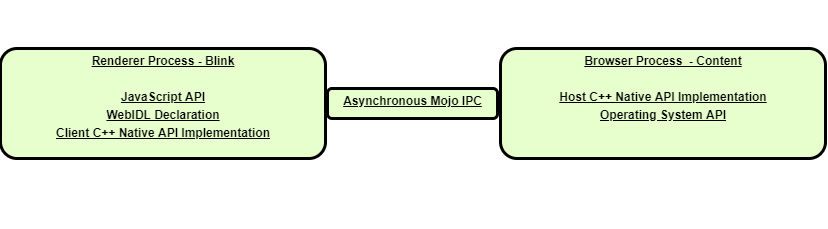

The diagram above was exported from draw.io. Its source (the exported page's mxGraphModel, read from the mxfile embedded in the PNG):
<mxGraphModel dx="1864" dy="498" grid="1" gridSize="10" guides="1" tooltips="1" connect="1" arrows="1" fold="1" page="1" pageScale="1" pageWidth="826" pageHeight="1169" background="#ffffff" math="0" shadow="0">
  <root>
    <mxCell id="0" />
    <mxCell id="1" parent="0" />
    <mxCell id="2" value="&lt;p style=&quot;margin: 0px ; margin-top: 4px ; text-align: center ; text-decoration: underline&quot;&gt;&lt;strong&gt;Asynchronous Mojo IPC&lt;/strong&gt;&lt;/p&gt;&lt;p style=&quot;margin: 0px ; margin-left: 8px&quot;&gt;&lt;br&gt;&lt;/p&gt;" style="verticalAlign=middle;align=center;overflow=fill;fontSize=12;fontFamily=Helvetica;html=1;rounded=1;fontStyle=1;strokeWidth=3;fillColor=#E6FFCC" parent="1" vertex="1">
      <mxGeometry x="327" y="210" width="170" height="30" as="geometry" />
    </mxCell>
    <mxCell id="6" value="&lt;p style=&quot;margin: 0px ; margin-top: 4px ; text-align: center ; text-decoration: underline&quot;&gt;Renderer Process - Blink&lt;/p&gt;&lt;p style=&quot;margin: 0px ; margin-top: 4px ; text-align: center ; text-decoration: underline&quot;&gt;&lt;br&gt;&lt;/p&gt;&lt;p style=&quot;margin: 0px ; margin-top: 4px ; text-align: center ; text-decoration: underline&quot;&gt;JavaScript API&lt;/p&gt;&lt;p style=&quot;margin: 0px ; margin-top: 4px ; text-align: center ; text-decoration: underline&quot;&gt;WebIDL Declaration&lt;/p&gt;&lt;p style=&quot;margin: 0px ; margin-top: 4px ; text-align: center ; text-decoration: underline&quot;&gt;Client C++ Native API Implementation&lt;/p&gt;" style="verticalAlign=middle;align=center;overflow=fill;fontSize=12;fontFamily=Helvetica;html=1;rounded=1;fontStyle=1;strokeWidth=3;fillColor=#E6FFCC" parent="1" vertex="1">
      <mxGeometry y="170" width="325" height="110" as="geometry" />
    </mxCell>
    <mxCell id="pFUcZZ_ep-sAkVMyyG-E-99" value="&lt;p style=&quot;margin: 0px ; margin-top: 4px ; text-align: center ; text-decoration: underline&quot;&gt;Browser Process&amp;nbsp; - Content&lt;/p&gt;&lt;p style=&quot;margin: 0px ; margin-top: 4px ; text-align: center ; text-decoration: underline&quot;&gt;&lt;br&gt;&lt;/p&gt;&lt;p style=&quot;margin: 0px ; margin-top: 4px ; text-align: center ; text-decoration: underline&quot;&gt;Host C++ Native API Implementation&lt;br&gt;&lt;/p&gt;&lt;p style=&quot;margin: 0px ; margin-top: 4px ; text-align: center ; text-decoration: underline&quot;&gt;Operating System API&lt;/p&gt;" style="verticalAlign=middle;align=center;overflow=fill;fontSize=12;fontFamily=Helvetica;html=1;rounded=1;fontStyle=1;strokeWidth=3;fillColor=#E6FFCC" vertex="1" parent="1">
      <mxGeometry x="500" y="170" width="325" height="110" as="geometry" />
    </mxCell>
    <mxCell id="pFUcZZ_ep-sAkVMyyG-E-101" value="&lt;span style=&quot;font-size: 31px&quot;&gt;Blink API Implementation&lt;/span&gt;" style="text;html=1;resizable=0;autosize=1;align=center;verticalAlign=middle;points=[];fillColor=none;strokeColor=none;rounded=0;" vertex="1" parent="1">
      <mxGeometry x="232" y="55" width="360" height="30" as="geometry" />
    </mxCell>
  </root>
</mxGraphModel>